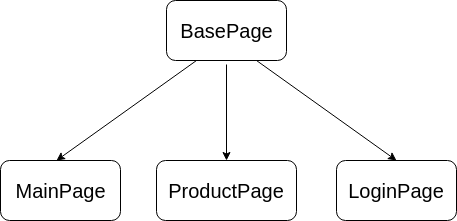

The diagram above was exported from draw.io. Its source (the exported page's mxGraphModel, read from the mxfile embedded in the PNG):
<mxGraphModel dx="2356" dy="1346" grid="1" gridSize="10" guides="1" tooltips="1" connect="1" arrows="1" fold="1" page="1" pageScale="1" pageWidth="850" pageHeight="1100" math="0" shadow="0">
  <root>
    <mxCell id="0" />
    <mxCell id="1" parent="0" />
    <mxCell id="bWW4lqljYrWoyrOaDZRO-1" value="" style="rounded=1;whiteSpace=wrap;html=1;" vertex="1" parent="1">
      <mxGeometry x="310" y="40" width="120" height="60" as="geometry" />
    </mxCell>
    <mxCell id="bWW4lqljYrWoyrOaDZRO-3" value="" style="endArrow=classic;html=1;exitX=0.25;exitY=1;exitDx=0;exitDy=0;" edge="1" parent="1" source="bWW4lqljYrWoyrOaDZRO-1">
      <mxGeometry width="50" height="50" relative="1" as="geometry">
        <mxPoint x="330" y="102" as="sourcePoint" />
        <mxPoint x="200" y="200" as="targetPoint" />
      </mxGeometry>
    </mxCell>
    <mxCell id="bWW4lqljYrWoyrOaDZRO-4" value="" style="endArrow=classic;html=1;" edge="1" parent="1">
      <mxGeometry width="50" height="50" relative="1" as="geometry">
        <mxPoint x="370" y="104" as="sourcePoint" />
        <mxPoint x="370" y="200" as="targetPoint" />
      </mxGeometry>
    </mxCell>
    <mxCell id="bWW4lqljYrWoyrOaDZRO-6" value="" style="endArrow=classic;html=1;exitX=0.75;exitY=1;exitDx=0;exitDy=0;" edge="1" parent="1" source="bWW4lqljYrWoyrOaDZRO-1">
      <mxGeometry width="50" height="50" relative="1" as="geometry">
        <mxPoint x="420" y="180" as="sourcePoint" />
        <mxPoint x="540" y="200" as="targetPoint" />
      </mxGeometry>
    </mxCell>
    <mxCell id="bWW4lqljYrWoyrOaDZRO-7" value="" style="rounded=1;whiteSpace=wrap;html=1;" vertex="1" parent="1">
      <mxGeometry x="144" y="200" width="120" height="60" as="geometry" />
    </mxCell>
    <mxCell id="bWW4lqljYrWoyrOaDZRO-8" value="" style="rounded=1;whiteSpace=wrap;html=1;" vertex="1" parent="1">
      <mxGeometry x="300" y="200" width="140" height="60" as="geometry" />
    </mxCell>
    <mxCell id="bWW4lqljYrWoyrOaDZRO-9" value="" style="rounded=1;whiteSpace=wrap;html=1;" vertex="1" parent="1">
      <mxGeometry x="480" y="200" width="120" height="60" as="geometry" />
    </mxCell>
    <mxCell id="bWW4lqljYrWoyrOaDZRO-10" value="&lt;font style=&quot;font-size: 20px&quot;&gt;BasePage&lt;/font&gt;" style="text;html=1;strokeColor=none;fillColor=none;align=center;verticalAlign=middle;whiteSpace=wrap;rounded=0;" vertex="1" parent="1">
      <mxGeometry x="350" y="60" width="40" height="20" as="geometry" />
    </mxCell>
    <mxCell id="bWW4lqljYrWoyrOaDZRO-11" value="&lt;span style=&quot;font-size: 20px&quot;&gt;MainPage&lt;/span&gt;" style="text;html=1;strokeColor=none;fillColor=none;align=center;verticalAlign=middle;whiteSpace=wrap;rounded=0;" vertex="1" parent="1">
      <mxGeometry x="184" y="220" width="40" height="20" as="geometry" />
    </mxCell>
    <mxCell id="bWW4lqljYrWoyrOaDZRO-12" value="&lt;font style=&quot;font-size: 20px&quot;&gt;ProductPage&lt;br&gt;&lt;/font&gt;" style="text;html=1;strokeColor=none;fillColor=none;align=center;verticalAlign=middle;whiteSpace=wrap;rounded=0;" vertex="1" parent="1">
      <mxGeometry x="350" y="220" width="40" height="20" as="geometry" />
    </mxCell>
    <mxCell id="bWW4lqljYrWoyrOaDZRO-13" value="&lt;font style=&quot;font-size: 20px&quot;&gt;LoginPage&lt;/font&gt;" style="text;html=1;strokeColor=none;fillColor=none;align=center;verticalAlign=middle;whiteSpace=wrap;rounded=0;" vertex="1" parent="1">
      <mxGeometry x="520" y="220" width="40" height="20" as="geometry" />
    </mxCell>
  </root>
</mxGraphModel>